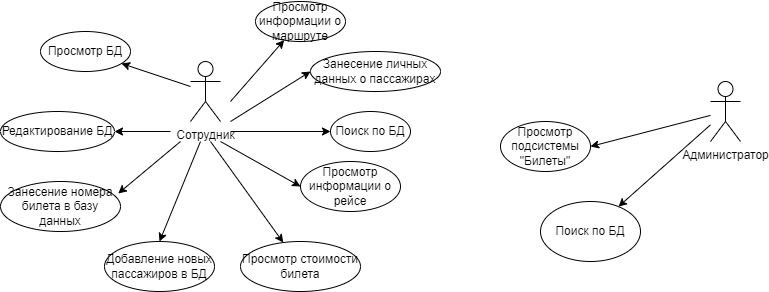

The diagram above was exported from draw.io. Its source (the exported page's mxGraphModel, read from the mxfile embedded in the PNG):
<mxGraphModel dx="1621" dy="466" grid="1" gridSize="10" guides="1" tooltips="1" connect="1" arrows="1" fold="1" page="1" pageScale="1" pageWidth="827" pageHeight="1169" math="0" shadow="0">
  <root>
    <mxCell id="0" />
    <mxCell id="1" parent="0" />
    <mxCell id="HFPkytTVkbj4bJ1RvSFz-7" value="Сотрудник" style="shape=umlActor;verticalLabelPosition=bottom;verticalAlign=top;html=1;outlineConnect=0;" parent="1" vertex="1">
      <mxGeometry x="120" y="140" width="30" height="60" as="geometry" />
    </mxCell>
    <mxCell id="HFPkytTVkbj4bJ1RvSFz-10" value="" style="endArrow=classic;html=1;rounded=0;" parent="1" target="HFPkytTVkbj4bJ1RvSFz-11" edge="1">
      <mxGeometry width="50" height="50" relative="1" as="geometry">
        <mxPoint x="160" y="180" as="sourcePoint" />
        <mxPoint x="230" y="150" as="targetPoint" />
      </mxGeometry>
    </mxCell>
    <mxCell id="HFPkytTVkbj4bJ1RvSFz-11" value="Просмотр информации о маршруте" style="ellipse;whiteSpace=wrap;html=1;" parent="1" vertex="1">
      <mxGeometry x="185" y="80" width="90" height="40" as="geometry" />
    </mxCell>
    <mxCell id="HFPkytTVkbj4bJ1RvSFz-12" value="Просмотр информации о рейсе" style="ellipse;whiteSpace=wrap;html=1;" parent="1" vertex="1">
      <mxGeometry x="230" y="240" width="100" height="50" as="geometry" />
    </mxCell>
    <mxCell id="HFPkytTVkbj4bJ1RvSFz-13" value="Редактирование БД" style="ellipse;whiteSpace=wrap;html=1;" parent="1" vertex="1">
      <mxGeometry x="-70" y="190" width="114" height="40" as="geometry" />
    </mxCell>
    <mxCell id="HFPkytTVkbj4bJ1RvSFz-14" value="Добавление новых пассажиров в БД" style="ellipse;whiteSpace=wrap;html=1;" parent="1" vertex="1">
      <mxGeometry x="34" y="320" width="110" height="50" as="geometry" />
    </mxCell>
    <mxCell id="HFPkytTVkbj4bJ1RvSFz-15" value="Занесение номера билета в базу данных" style="ellipse;whiteSpace=wrap;html=1;" parent="1" vertex="1">
      <mxGeometry x="-70" y="260" width="120" height="50" as="geometry" />
    </mxCell>
    <mxCell id="HFPkytTVkbj4bJ1RvSFz-16" value="Просмотр подсистемы &quot;Билеты&quot;" style="ellipse;whiteSpace=wrap;html=1;" parent="1" vertex="1">
      <mxGeometry x="430" y="200" width="90" height="50" as="geometry" />
    </mxCell>
    <mxCell id="HFPkytTVkbj4bJ1RvSFz-17" value="Просмотр стоимости билета" style="ellipse;whiteSpace=wrap;html=1;" parent="1" vertex="1">
      <mxGeometry x="170" y="320" width="120" height="50" as="geometry" />
    </mxCell>
    <mxCell id="HFPkytTVkbj4bJ1RvSFz-18" value="Поиск по БД" style="ellipse;whiteSpace=wrap;html=1;" parent="1" vertex="1">
      <mxGeometry x="260" y="190" width="80" height="40" as="geometry" />
    </mxCell>
    <mxCell id="HFPkytTVkbj4bJ1RvSFz-19" value="Занесение личных данных о пассажирах" style="ellipse;whiteSpace=wrap;html=1;" parent="1" vertex="1">
      <mxGeometry x="240" y="130" width="130" height="40" as="geometry" />
    </mxCell>
    <mxCell id="HFPkytTVkbj4bJ1RvSFz-21" value="" style="endArrow=classic;html=1;rounded=0;entryX=0.981;entryY=0.24;entryDx=0;entryDy=0;entryPerimeter=0;" parent="1" target="HFPkytTVkbj4bJ1RvSFz-15" edge="1">
      <mxGeometry width="50" height="50" relative="1" as="geometry">
        <mxPoint x="110" y="220" as="sourcePoint" />
        <mxPoint x="160" y="170" as="targetPoint" />
      </mxGeometry>
    </mxCell>
    <mxCell id="HFPkytTVkbj4bJ1RvSFz-22" value="" style="endArrow=classic;html=1;rounded=0;entryX=0.5;entryY=0;entryDx=0;entryDy=0;" parent="1" target="HFPkytTVkbj4bJ1RvSFz-14" edge="1">
      <mxGeometry width="50" height="50" relative="1" as="geometry">
        <mxPoint x="130" y="220" as="sourcePoint" />
        <mxPoint x="180" y="170" as="targetPoint" />
      </mxGeometry>
    </mxCell>
    <mxCell id="HFPkytTVkbj4bJ1RvSFz-23" value="" style="endArrow=classic;html=1;rounded=0;" parent="1" target="HFPkytTVkbj4bJ1RvSFz-17" edge="1">
      <mxGeometry width="50" height="50" relative="1" as="geometry">
        <mxPoint x="140" y="220" as="sourcePoint" />
        <mxPoint x="190" y="170" as="targetPoint" />
      </mxGeometry>
    </mxCell>
    <mxCell id="HFPkytTVkbj4bJ1RvSFz-24" value="" style="endArrow=classic;html=1;rounded=0;entryX=0;entryY=0.5;entryDx=0;entryDy=0;" parent="1" target="HFPkytTVkbj4bJ1RvSFz-12" edge="1">
      <mxGeometry width="50" height="50" relative="1" as="geometry">
        <mxPoint x="150" y="220" as="sourcePoint" />
        <mxPoint x="200" y="170" as="targetPoint" />
      </mxGeometry>
    </mxCell>
    <mxCell id="HFPkytTVkbj4bJ1RvSFz-25" value="" style="endArrow=classic;html=1;rounded=0;entryX=0;entryY=0.5;entryDx=0;entryDy=0;" parent="1" target="HFPkytTVkbj4bJ1RvSFz-18" edge="1">
      <mxGeometry width="50" height="50" relative="1" as="geometry">
        <mxPoint x="160" y="210" as="sourcePoint" />
        <mxPoint x="210" y="160" as="targetPoint" />
      </mxGeometry>
    </mxCell>
    <mxCell id="HFPkytTVkbj4bJ1RvSFz-26" value="" style="endArrow=classic;html=1;rounded=0;entryX=0;entryY=0.5;entryDx=0;entryDy=0;" parent="1" target="HFPkytTVkbj4bJ1RvSFz-19" edge="1">
      <mxGeometry width="50" height="50" relative="1" as="geometry">
        <mxPoint x="160" y="200" as="sourcePoint" />
        <mxPoint x="210" y="150" as="targetPoint" />
      </mxGeometry>
    </mxCell>
    <mxCell id="HFPkytTVkbj4bJ1RvSFz-28" value="" style="endArrow=classic;html=1;rounded=0;entryX=1;entryY=0.5;entryDx=0;entryDy=0;" parent="1" target="HFPkytTVkbj4bJ1RvSFz-13" edge="1">
      <mxGeometry width="50" height="50" relative="1" as="geometry">
        <mxPoint x="100" y="210" as="sourcePoint" />
        <mxPoint x="150" y="160" as="targetPoint" />
      </mxGeometry>
    </mxCell>
    <mxCell id="HFPkytTVkbj4bJ1RvSFz-29" value="Администратор" style="shape=umlActor;verticalLabelPosition=bottom;verticalAlign=top;html=1;outlineConnect=0;fillColor=rgb(255, 255, 255);" parent="1" vertex="1">
      <mxGeometry x="640" y="160" width="30" height="60" as="geometry" />
    </mxCell>
    <mxCell id="HFPkytTVkbj4bJ1RvSFz-39" value="" style="endArrow=classic;html=1;rounded=0;entryX=1;entryY=0.5;entryDx=0;entryDy=0;" parent="1" source="HFPkytTVkbj4bJ1RvSFz-29" target="HFPkytTVkbj4bJ1RvSFz-16" edge="1">
      <mxGeometry width="50" height="50" relative="1" as="geometry">
        <mxPoint x="680" y="410" as="sourcePoint" />
        <mxPoint x="730" y="360" as="targetPoint" />
      </mxGeometry>
    </mxCell>
    <mxCell id="f3G8vajsOwgSV1QUWXNf-1" value="" style="endArrow=classic;html=1;rounded=0;" parent="1" source="HFPkytTVkbj4bJ1RvSFz-29" target="f3G8vajsOwgSV1QUWXNf-2" edge="1">
      <mxGeometry width="50" height="50" relative="1" as="geometry">
        <mxPoint x="240" y="270" as="sourcePoint" />
        <mxPoint x="590" y="280" as="targetPoint" />
      </mxGeometry>
    </mxCell>
    <mxCell id="f3G8vajsOwgSV1QUWXNf-2" value="Поиск по БД" style="ellipse;whiteSpace=wrap;html=1;" parent="1" vertex="1">
      <mxGeometry x="470" y="280" width="100" height="60" as="geometry" />
    </mxCell>
    <mxCell id="bXbRUtk2seWbHtVEry55-1" value="Просмотр БД" style="ellipse;whiteSpace=wrap;html=1;" vertex="1" parent="1">
      <mxGeometry x="-30" y="110" width="90" height="40" as="geometry" />
    </mxCell>
    <mxCell id="bXbRUtk2seWbHtVEry55-3" value="" style="endArrow=classic;html=1;rounded=0;" edge="1" parent="1" source="HFPkytTVkbj4bJ1RvSFz-7" target="bXbRUtk2seWbHtVEry55-1">
      <mxGeometry width="50" height="50" relative="1" as="geometry">
        <mxPoint x="240" y="280" as="sourcePoint" />
        <mxPoint x="80" y="140" as="targetPoint" />
      </mxGeometry>
    </mxCell>
  </root>
</mxGraphModel>